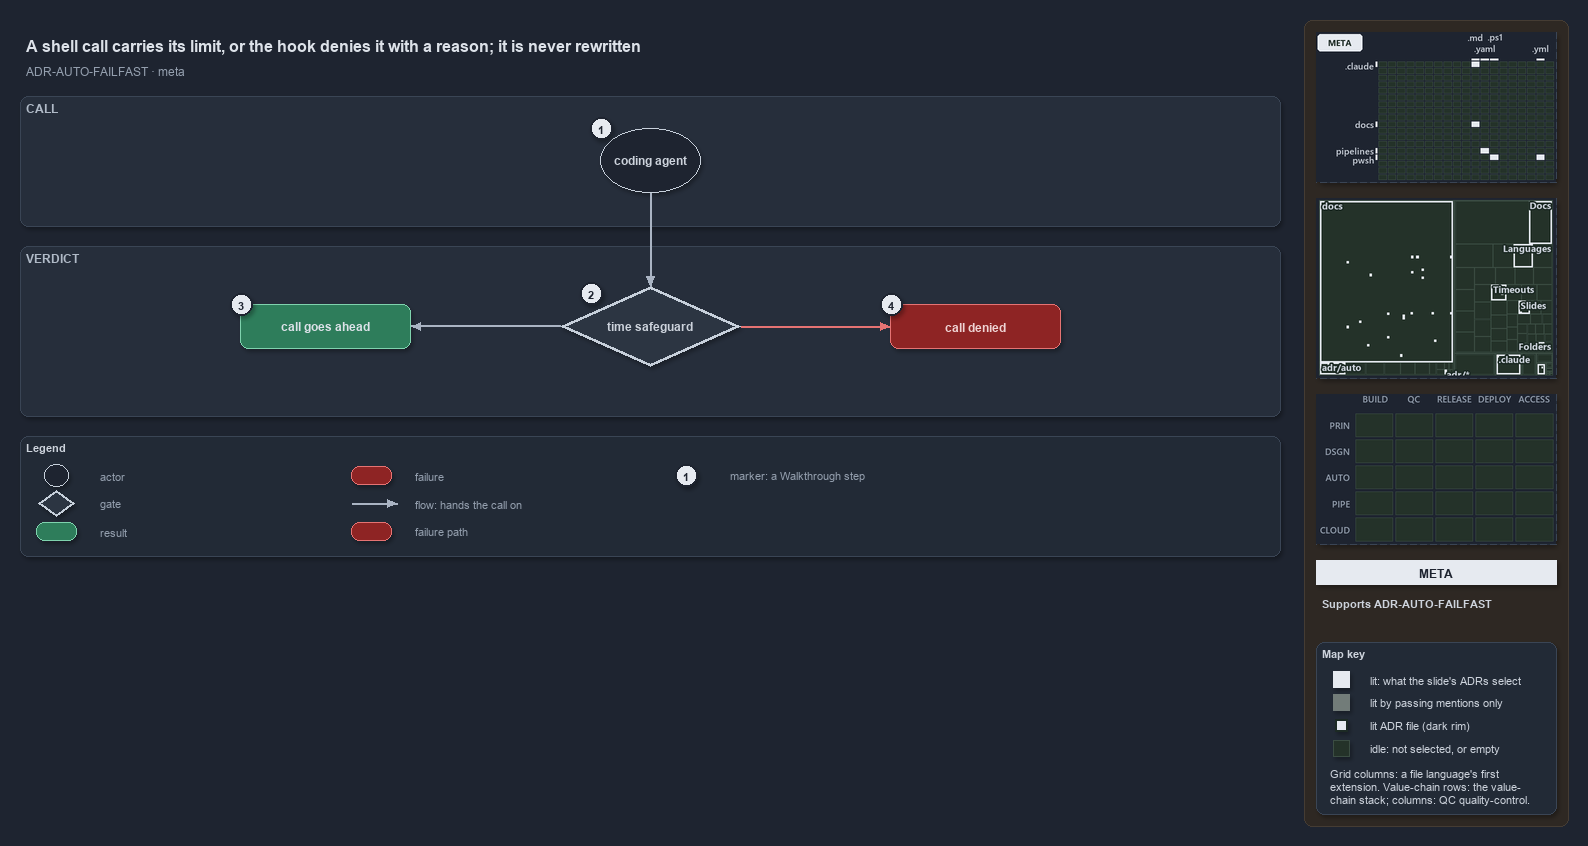

The diagram above was exported from draw.io. Its source (the exported page's mxGraphModel, read from the mxfile embedded in the PNG):
<mxGraphModel dx="1024" dy="768" grid="0" gridSize="10" guides="1" tooltips="1" connect="1" arrows="1" fold="1" page="1" pageScale="1" pageWidth="1572" pageHeight="650" background="#1E2430" math="0" shadow="1">
  <root>
    <mxCell id="0" />
    <mxCell id="1" parent="0" />
    <mxCell id="sidebar-bg" value="" style="rounded=1;arcSize=2;html=1;fillColor=#2E2823;strokeColor=#453C33;shadow=0;" vertex="1" parent="1">
      <mxGeometry x="1304" y="4" width="264" height="806" as="geometry" />
    </mxCell>
    <mxCell id="title" value="A shell call carries its limit, or the hook denies it with a reason; it is never rewritten" style="text;html=1;align=left;verticalAlign=middle;fontSize=16;fontStyle=1;fontColor=#DDE2E9;" vertex="1" parent="1">
      <mxGeometry x="20" y="14" width="1260" height="30" as="geometry" />
    </mxCell>
    <mxCell id="subtitle" value="ADR-AUTO-FAILFAST &amp;#183; meta" style="text;html=1;align=left;verticalAlign=middle;fontSize=12;fontColor=#949FAE;" vertex="1" parent="1">
      <mxGeometry x="20" y="44" width="1240" height="20" as="geometry" />
    </mxCell>
    <mxCell id="band-call" value="CALL" style="rounded=1;html=1;arcSize=3;fillColor=#262E3B;strokeColor=#3A4555;verticalAlign=top;align=left;spacingLeft=8;fontStyle=1;fontSize=12;fontColor=#B0BAC7;" vertex="1" parent="1">
      <mxGeometry x="20" y="80" width="1260" height="130" as="geometry" />
    </mxCell>
    <mxCell id="band-verdict" value="VERDICT" style="rounded=1;html=1;arcSize=3;fillColor=#262E3B;strokeColor=#3A4555;verticalAlign=top;align=left;spacingLeft=8;fontStyle=1;fontSize=12;fontColor=#B0BAC7;" vertex="1" parent="1">
      <mxGeometry x="20" y="230" width="1260" height="170" as="geometry" />
    </mxCell>
    <mxCell id="g-agent" value="&lt;b&gt;coding agent&lt;/b&gt;" style="ellipse;whiteSpace=wrap;html=1;fillColor=#1E2430;strokeColor=#C7D0DB;fontColor=#CDD3DC;fontSize=12;" vertex="1" parent="1">
      <mxGeometry x="600" y="112" width="100" height="64" as="geometry" />
    </mxCell>
    <mxCell id="g-safeguard" value="&lt;b&gt;time safeguard&lt;/b&gt;" style="rhombus;whiteSpace=wrap;html=1;fillColor=#2C3542;strokeColor=#C7D0DB;strokeWidth=3;fontColor=#CDD3DC;fontSize=12;" vertex="1" parent="1">
      <mxGeometry x="560" y="270" width="180" height="80" as="geometry" />
    </mxCell>
    <mxCell id="g-allow" value="&lt;b&gt;call goes ahead&lt;/b&gt;" style="rounded=1;whiteSpace=wrap;html=1;arcSize=20;fillColor=#2E7D5B;strokeColor=#7FD3AE;fontColor=#DDE2E9;fontSize=12;" vertex="1" parent="1">
      <mxGeometry x="240" y="288" width="170" height="44" as="geometry" />
    </mxCell>
    <mxCell id="g-deny" value="&lt;b&gt;call denied&lt;/b&gt;" style="rounded=1;whiteSpace=wrap;html=1;arcSize=20;fillColor=#8E2424;strokeColor=#E57373;fontColor=#EFD4D4;fontSize=12;" vertex="1" parent="1">
      <mxGeometry x="890" y="288" width="170" height="44" as="geometry" />
    </mxCell>
    <mxCell id="p-e-agent-safeguard-a" value="" style="text;html=1;strokeColor=none;fillColor=none;" vertex="1" parent="1">
      <mxGeometry x="650" y="176" width="1" height="1" as="geometry" />
    </mxCell>
    <mxCell id="p-e-agent-safeguard-b" value="" style="text;html=1;strokeColor=none;fillColor=none;" vertex="1" parent="1">
      <mxGeometry x="650" y="270" width="1" height="1" as="geometry" />
    </mxCell>
    <mxCell id="e-agent-safeguard" value="" style="edgeStyle=orthogonalEdgeStyle;rounded=1;html=1;fontSize=10;fontColor=#CDD3DC;endArrow=block;strokeColor=#AAB4C3;shadow=0;" edge="1" parent="1" source="p-e-agent-safeguard-a" target="p-e-agent-safeguard-b">
      <mxGeometry relative="1" as="geometry" />
    </mxCell>
    <mxCell id="p-e-safeguard-allow-a" value="" style="text;html=1;strokeColor=none;fillColor=none;" vertex="1" parent="1">
      <mxGeometry x="560" y="310" width="1" height="1" as="geometry" />
    </mxCell>
    <mxCell id="p-e-safeguard-allow-b" value="" style="text;html=1;strokeColor=none;fillColor=none;" vertex="1" parent="1">
      <mxGeometry x="410" y="310" width="1" height="1" as="geometry" />
    </mxCell>
    <mxCell id="e-safeguard-allow" value="" style="edgeStyle=orthogonalEdgeStyle;rounded=1;html=1;fontSize=10;fontColor=#CDD3DC;endArrow=block;strokeColor=#AAB4C3;shadow=0;" edge="1" parent="1" source="p-e-safeguard-allow-a" target="p-e-safeguard-allow-b">
      <mxGeometry relative="1" as="geometry" />
    </mxCell>
    <mxCell id="p-e-safeguard-deny-a" value="" style="text;html=1;strokeColor=none;fillColor=none;" vertex="1" parent="1">
      <mxGeometry x="740" y="310" width="1" height="1" as="geometry" />
    </mxCell>
    <mxCell id="p-e-safeguard-deny-b" value="" style="text;html=1;strokeColor=none;fillColor=none;" vertex="1" parent="1">
      <mxGeometry x="890" y="310" width="1" height="1" as="geometry" />
    </mxCell>
    <mxCell id="e-safeguard-deny" value="" style="edgeStyle=orthogonalEdgeStyle;rounded=1;html=1;fontSize=10;fontColor=#CDD3DC;endArrow=block;strokeColor=#E57373;shadow=0;" edge="1" parent="1" source="p-e-safeguard-deny-a" target="p-e-safeguard-deny-b">
      <mxGeometry relative="1" as="geometry" />
    </mxCell>
    <mxCell id="mark-1" value="1" style="ellipse;html=1;fillColor=#E6EAF0;strokeColor=#1E2430;strokeWidth=2;fontColor=#1E2430;fontStyle=1;fontSize=11;" vertex="1" parent="1">
      <mxGeometry x="590" y="101" width="22" height="22" as="geometry" />
    </mxCell>
    <mxCell id="mark-2" value="2" style="ellipse;html=1;fillColor=#E6EAF0;strokeColor=#1E2430;strokeWidth=2;fontColor=#1E2430;fontStyle=1;fontSize=11;" vertex="1" parent="1">
      <mxGeometry x="580" y="266" width="22" height="22" as="geometry" />
    </mxCell>
    <mxCell id="mark-3" value="3" style="ellipse;html=1;fillColor=#E6EAF0;strokeColor=#1E2430;strokeWidth=2;fontColor=#1E2430;fontStyle=1;fontSize=11;" vertex="1" parent="1">
      <mxGeometry x="230" y="277" width="22" height="22" as="geometry" />
    </mxCell>
    <mxCell id="mark-4" value="4" style="ellipse;html=1;fillColor=#E6EAF0;strokeColor=#1E2430;strokeWidth=2;fontColor=#1E2430;fontStyle=1;fontSize=11;" vertex="1" parent="1">
      <mxGeometry x="880" y="277" width="22" height="22" as="geometry" />
    </mxCell>
    <mxCell id="legend" value="&lt;b&gt;Legend&lt;/b&gt;" style="rounded=1;whiteSpace=wrap;html=1;arcSize=6;fillColor=#222A36;strokeColor=#3A4555;align=left;verticalAlign=top;spacing=8;fontSize=11;fontColor=#CDD3DC;" vertex="1" parent="1">
      <mxGeometry x="20" y="420" width="1260" height="120" as="geometry" />
    </mxCell>
    <mxCell id="lg-0" value="" style="ellipse;html=1;fillColor=#1E2430;strokeColor=#C7D0DB;fontColor=#CDD3DC;" vertex="1" parent="1">
      <mxGeometry x="44" y="448" width="24" height="22" as="geometry" />
    </mxCell>
    <mxCell id="lg-0-t" value="actor" style="text;html=1;align=left;verticalAlign=middle;fontSize=11;fontColor=#949FAE;" vertex="1" parent="1">
      <mxGeometry x="94" y="449" width="245" height="20" as="geometry" />
    </mxCell>
    <mxCell id="lg-1" value="" style="rhombus;html=1;fillColor=#2C3542;strokeColor=#C7D0DB;strokeWidth=2;fontColor=#CDD3DC;" vertex="1" parent="1">
      <mxGeometry x="38" y="474" width="36" height="26" as="geometry" />
    </mxCell>
    <mxCell id="lg-1-t" value="gate" style="text;html=1;align=left;verticalAlign=middle;fontSize=11;fontColor=#949FAE;" vertex="1" parent="1">
      <mxGeometry x="94" y="477" width="245" height="20" as="geometry" />
    </mxCell>
    <mxCell id="lg-2" value="" style="rounded=1;html=1;arcSize=20;fillColor=#2E7D5B;strokeColor=#7FD3AE;" vertex="1" parent="1">
      <mxGeometry x="36" y="506" width="40" height="18" as="geometry" />
    </mxCell>
    <mxCell id="lg-2-t" value="result" style="text;html=1;align=left;verticalAlign=middle;fontSize=11;fontColor=#949FAE;" vertex="1" parent="1">
      <mxGeometry x="94" y="505" width="245" height="20" as="geometry" />
    </mxCell>
    <mxCell id="lg-3" value="" style="rounded=1;html=1;arcSize=20;fillColor=#8E2424;strokeColor=#E57373;" vertex="1" parent="1">
      <mxGeometry x="351" y="450" width="40" height="18" as="geometry" />
    </mxCell>
    <mxCell id="lg-3-t" value="failure" style="text;html=1;align=left;verticalAlign=middle;fontSize=11;fontColor=#949FAE;" vertex="1" parent="1">
      <mxGeometry x="409" y="449" width="245" height="20" as="geometry" />
    </mxCell>
    <mxCell id="lg-4-a" value="" style="text;html=1;strokeColor=none;fillColor=none;" vertex="1" parent="1">
      <mxGeometry x="351" y="487" width="1" height="1" as="geometry" />
    </mxCell>
    <mxCell id="lg-4-b" value="" style="text;html=1;strokeColor=none;fillColor=none;" vertex="1" parent="1">
      <mxGeometry x="397" y="487" width="1" height="1" as="geometry" />
    </mxCell>
    <mxCell id="lg-4" value="" style="edgeStyle=orthogonalEdgeStyle;rounded=1;html=1;fontSize=10;fontColor=#CDD3DC;endArrow=block;strokeColor=#AAB4C3;shadow=0;" edge="1" parent="1" source="lg-4-a" target="lg-4-b">
      <mxGeometry relative="1" as="geometry" />
    </mxCell>
    <mxCell id="lg-4-t" value="flow: hands the call on" style="text;html=1;align=left;verticalAlign=middle;fontSize=11;fontColor=#949FAE;" vertex="1" parent="1">
      <mxGeometry x="409" y="477" width="245" height="20" as="geometry" />
    </mxCell>
    <mxCell id="lg-5" value="" style="rounded=1;html=1;arcSize=20;fillColor=#8E2424;strokeColor=#E57373;" vertex="1" parent="1">
      <mxGeometry x="351" y="506" width="40" height="18" as="geometry" />
    </mxCell>
    <mxCell id="lg-5-t" value="failure path" style="text;html=1;align=left;verticalAlign=middle;fontSize=11;fontColor=#949FAE;" vertex="1" parent="1">
      <mxGeometry x="409" y="505" width="245" height="20" as="geometry" />
    </mxCell>
    <mxCell id="lg-6" value="1" style="ellipse;html=1;fillColor=#E6EAF0;strokeColor=#1E2430;strokeWidth=2;fontColor=#1E2430;fontStyle=1;fontSize=11;" vertex="1" parent="1">
      <mxGeometry x="675" y="448" width="22" height="22" as="geometry" />
    </mxCell>
    <mxCell id="lg-6-t" value="marker: a Walkthrough step" style="text;html=1;align=left;verticalAlign=middle;fontSize=11;fontColor=#949FAE;" vertex="1" parent="1">
      <mxGeometry x="724" y="449" width="245" height="20" as="geometry" />
    </mxCell>
    <mxCell id="minimap-grid" value="" style="shape=image;imageAspect=0;rounded=1;arcSize=4;whiteSpace=wrap;html=1;fillColor=#262E3B;strokeColor=#3A4555;dashed=1;fontColor=#949FAE;fontSize=11;image=data:image/png,(base64 omitted: 10524 chars);" vertex="1" parent="1">
      <mxGeometry x="1316" y="16" width="240" height="150" as="geometry" />
    </mxCell>
    <mxCell id="minimap-tree" value="" style="shape=image;imageAspect=0;rounded=1;arcSize=4;whiteSpace=wrap;html=1;fillColor=#262E3B;strokeColor=#3A4555;dashed=1;fontColor=#949FAE;fontSize=11;image=data:image/png,(base64 omitted: 20832 chars);" vertex="1" parent="1">
      <mxGeometry x="1316" y="182" width="240" height="180" as="geometry" />
    </mxCell>
    <mxCell id="minimap-chain" value="" style="shape=image;imageAspect=0;rounded=1;arcSize=4;whiteSpace=wrap;html=1;fillColor=#262E3B;strokeColor=#3A4555;dashed=1;fontColor=#949FAE;fontSize=11;image=data:image/png,(base64 omitted: 11912 chars);" vertex="1" parent="1">
      <mxGeometry x="1316" y="378" width="240" height="150" as="geometry" />
    </mxCell>
    <mxCell id="lens-badge" value="META" style="rounded=0;whiteSpace=wrap;html=1;align=center;verticalAlign=middle;fontSize=12;fontStyle=1;fontColor=#1E2430;fillColor=#E6EAF0;strokeColor=none;" vertex="1" parent="1">
      <mxGeometry x="1316" y="544" width="240" height="24" as="geometry" />
    </mxCell>
    <mxCell id="supports" value="&lt;b&gt;Supports&lt;/b&gt; ADR-AUTO-FAILFAST" style="text;html=1;whiteSpace=wrap;align=left;verticalAlign=top;fontSize=11;fontColor=#CDD3DC;" vertex="1" parent="1">
      <mxGeometry x="1316" y="576" width="240" height="38" as="geometry" />
    </mxCell>
    <mxCell id="mapkey" value="&lt;b&gt;Map key&lt;/b&gt;" style="rounded=1;arcSize=6;whiteSpace=wrap;html=1;align=left;verticalAlign=top;fontSize=11;fontColor=#CDD3DC;fillColor=#222A36;strokeColor=#3A4555;spacingLeft=8;spacingTop=2;" vertex="1" parent="1">
      <mxGeometry x="1316" y="626" width="240" height="172" as="geometry" />
    </mxCell>
    <mxCell id="mapkey-lit" value="" style="rounded=0;html=1;fillColor=#E6EAF0;strokeColor=#E6EAF0;" vertex="1" parent="1">
      <mxGeometry x="1333.0" y="655.0" width="16" height="16" as="geometry" />
    </mxCell>
    <mxCell id="mapkey-lit-text" value="lit: what the slide's ADRs select" style="text;html=1;align=left;verticalAlign=middle;fontSize=11;fontColor=#CDD3DC;" vertex="1" parent="1">
      <mxGeometry x="1364" y="653" width="184" height="20" as="geometry" />
    </mxCell>
    <mxCell id="mapkey-touched" value="" style="rounded=0;html=1;fillColor=#727C79;strokeColor=#727C79;" vertex="1" parent="1">
      <mxGeometry x="1333.0" y="678.0" width="16" height="16" as="geometry" />
    </mxCell>
    <mxCell id="mapkey-touched-text" value="lit by passing mentions only" style="text;html=1;align=left;verticalAlign=middle;fontSize=11;fontColor=#CDD3DC;" vertex="1" parent="1">
      <mxGeometry x="1364" y="676" width="184" height="20" as="geometry" />
    </mxCell>
    <mxCell id="mapkey-adr" value="" style="rounded=0;html=1;fillColor=#E6EAF0;strokeColor=#1C2A24;strokeWidth=2;" vertex="1" parent="1">
      <mxGeometry x="1335.0" y="703.0" width="12" height="12" as="geometry" />
    </mxCell>
    <mxCell id="mapkey-adr-text" value="lit ADR file (dark rim)" style="text;html=1;align=left;verticalAlign=middle;fontSize=11;fontColor=#CDD3DC;" vertex="1" parent="1">
      <mxGeometry x="1364" y="699" width="184" height="20" as="geometry" />
    </mxCell>
    <mxCell id="mapkey-idle" value="" style="rounded=0;html=1;fillColor=#243229;strokeColor=#3B4D43;" vertex="1" parent="1">
      <mxGeometry x="1333.0" y="724.0" width="16" height="16" as="geometry" />
    </mxCell>
    <mxCell id="mapkey-idle-text" value="idle: not selected, or empty" style="text;html=1;align=left;verticalAlign=middle;fontSize=11;fontColor=#CDD3DC;" vertex="1" parent="1">
      <mxGeometry x="1364" y="722" width="184" height="20" as="geometry" />
    </mxCell>
    <mxCell id="mapkey-codes" value="Grid columns: a file language's first&lt;br&gt;extension. Value-chain rows: the value-&lt;br&gt;chain stack; columns: QC quality-control." style="text;html=1;align=left;verticalAlign=top;whiteSpace=wrap;fontSize=11;fontColor=#CDD3DC;" vertex="1" parent="1">
      <mxGeometry x="1324" y="746" width="224" height="46" as="geometry" />
    </mxCell>
  </root>
</mxGraphModel>